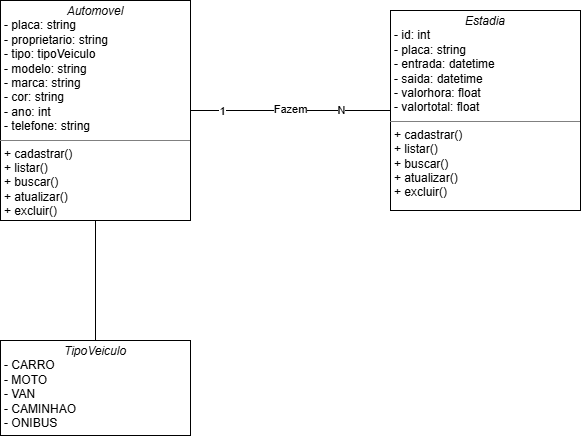

The diagram above was exported from draw.io. Its source (the exported page's mxGraphModel, read from the mxfile embedded in the PNG):
<mxGraphModel dx="725" dy="701" grid="1" gridSize="10" guides="1" tooltips="1" connect="1" arrows="1" fold="1" page="1" pageScale="1" pageWidth="827" pageHeight="1169" math="0" shadow="0">
  <root>
    <mxCell id="0" />
    <mxCell id="1" parent="0" />
    <mxCell id="2iuKa4Z12OY_Qi-uW3Vb-55" parent="1" style="verticalAlign=top;align=left;overflow=fill;html=1;whiteSpace=wrap;" value="&lt;p style=&quot;margin:0px;margin-top:4px;text-align:center;&quot;&gt;&lt;i&gt;Automovel&lt;/i&gt;&lt;/p&gt;&lt;p style=&quot;margin:0px;margin-left:4px;&quot;&gt;- placa: string&lt;br&gt;- proprietario: string&lt;/p&gt;&lt;p style=&quot;margin:0px;margin-left:4px;&quot;&gt;- tipo: tipoVeiculo&lt;/p&gt;&lt;p style=&quot;margin:0px;margin-left:4px;&quot;&gt;- modelo: string&lt;/p&gt;&lt;p style=&quot;margin:0px;margin-left:4px;&quot;&gt;- marca: string&lt;/p&gt;&lt;p style=&quot;margin:0px;margin-left:4px;&quot;&gt;- cor: string&lt;/p&gt;&lt;p style=&quot;margin:0px;margin-left:4px;&quot;&gt;- ano: int&lt;/p&gt;&lt;p style=&quot;margin:0px;margin-left:4px;&quot;&gt;- telefone: string&lt;/p&gt;&lt;hr size=&quot;1&quot; style=&quot;border-style:solid;&quot;&gt;&lt;p style=&quot;margin:0px;margin-left:4px;&quot;&gt;+ cadastrar()&lt;br&gt;+ listar()&lt;/p&gt;&lt;p style=&quot;margin:0px;margin-left:4px;&quot;&gt;+ buscar()&lt;/p&gt;&lt;p style=&quot;margin:0px;margin-left:4px;&quot;&gt;+ atualizar()&lt;/p&gt;&lt;p style=&quot;margin:0px;margin-left:4px;&quot;&gt;+ excluir()&lt;/p&gt;" vertex="1">
      <mxGeometry height="220" width="190" x="20" y="150" as="geometry" />
    </mxCell>
    <mxCell id="TY1Oco3HDJW-_fPbsz0h-2" parent="1" style="verticalAlign=top;align=left;overflow=fill;html=1;whiteSpace=wrap;" value="&lt;p style=&quot;margin:0px;margin-top:4px;text-align:center;&quot;&gt;&lt;i&gt;Estadia&lt;/i&gt;&lt;/p&gt;&lt;p style=&quot;margin:0px;margin-left:4px;&quot;&gt;- id: int&lt;br&gt;- placa: string&lt;/p&gt;&lt;p style=&quot;margin:0px;margin-left:4px;&quot;&gt;- entrada: datetime&lt;/p&gt;&lt;p style=&quot;margin:0px;margin-left:4px;&quot;&gt;- saida: datetime&lt;/p&gt;&lt;p style=&quot;margin:0px;margin-left:4px;&quot;&gt;- valorhora: float&lt;/p&gt;&lt;p style=&quot;margin:0px;margin-left:4px;&quot;&gt;- valortotal: float&lt;/p&gt;&lt;hr size=&quot;1&quot; style=&quot;border-style:solid;&quot;&gt;&lt;p style=&quot;margin:0px;margin-left:4px;&quot;&gt;+ cadastrar()&lt;br&gt;+ listar()&lt;/p&gt;&lt;p style=&quot;margin:0px;margin-left:4px;&quot;&gt;+ buscar()&lt;/p&gt;&lt;p style=&quot;margin:0px;margin-left:4px;&quot;&gt;+ atualizar()&lt;/p&gt;&lt;p style=&quot;margin:0px;margin-left:4px;&quot;&gt;+ excluir()&lt;/p&gt;" vertex="1">
      <mxGeometry height="200" width="190" x="410" y="160" as="geometry" />
    </mxCell>
    <mxCell id="TY1Oco3HDJW-_fPbsz0h-9" edge="1" parent="1" source="TY1Oco3HDJW-_fPbsz0h-8" style="rounded=0;orthogonalLoop=1;jettySize=auto;html=1;exitX=0.5;exitY=0;exitDx=0;exitDy=0;entryX=0.5;entryY=1;entryDx=0;entryDy=0;endArrow=none;endFill=0;" target="2iuKa4Z12OY_Qi-uW3Vb-55">
      <mxGeometry relative="1" as="geometry" />
    </mxCell>
    <mxCell id="TY1Oco3HDJW-_fPbsz0h-8" parent="1" style="verticalAlign=top;align=left;overflow=fill;html=1;whiteSpace=wrap;" value="&lt;p style=&quot;margin:0px;margin-top:4px;text-align:center;&quot;&gt;&lt;i&gt;TipoVeiculo&lt;/i&gt;&lt;/p&gt;&lt;p style=&quot;margin:0px;margin-left:4px;&quot;&gt;- CARRO&lt;/p&gt;&lt;p style=&quot;margin:0px;margin-left:4px;&quot;&gt;- MOTO&lt;/p&gt;&lt;p style=&quot;margin:0px;margin-left:4px;&quot;&gt;- VAN&lt;/p&gt;&lt;p style=&quot;margin:0px;margin-left:4px;&quot;&gt;- CAMINHAO&lt;/p&gt;&lt;p style=&quot;margin:0px;margin-left:4px;&quot;&gt;- ONIBUS&lt;/p&gt;" vertex="1">
      <mxGeometry height="95" width="190" x="20" y="490" as="geometry" />
    </mxCell>
    <mxCell id="TY1Oco3HDJW-_fPbsz0h-10" edge="1" parent="1" source="TY1Oco3HDJW-_fPbsz0h-2" style="rounded=0;orthogonalLoop=1;jettySize=auto;html=1;endArrow=none;endFill=0;exitX=0;exitY=0.5;exitDx=0;exitDy=0;">
      <mxGeometry relative="1" as="geometry">
        <mxPoint x="110" y="550" as="sourcePoint" />
        <mxPoint x="210" y="260" as="targetPoint" />
      </mxGeometry>
    </mxCell>
    <mxCell id="TY1Oco3HDJW-_fPbsz0h-12" connectable="0" parent="TY1Oco3HDJW-_fPbsz0h-10" style="edgeLabel;html=1;align=center;verticalAlign=middle;resizable=0;points=[];" value="1" vertex="1">
      <mxGeometry relative="1" x="0.686" y="1" as="geometry">
        <mxPoint y="-1" as="offset" />
      </mxGeometry>
    </mxCell>
    <mxCell id="TY1Oco3HDJW-_fPbsz0h-13" connectable="0" parent="TY1Oco3HDJW-_fPbsz0h-10" style="edgeLabel;html=1;align=center;verticalAlign=middle;resizable=0;points=[];" value="N" vertex="1">
      <mxGeometry relative="1" x="-0.504" y="-1" as="geometry">
        <mxPoint as="offset" />
      </mxGeometry>
    </mxCell>
    <mxCell id="TY1Oco3HDJW-_fPbsz0h-14" connectable="0" parent="TY1Oco3HDJW-_fPbsz0h-10" style="edgeLabel;html=1;align=center;verticalAlign=middle;resizable=0;points=[];" value="Fazem" vertex="1">
      <mxGeometry relative="1" x="0.1252" y="-2" as="geometry">
        <mxPoint x="12" as="offset" />
      </mxGeometry>
    </mxCell>
  </root>
</mxGraphModel>